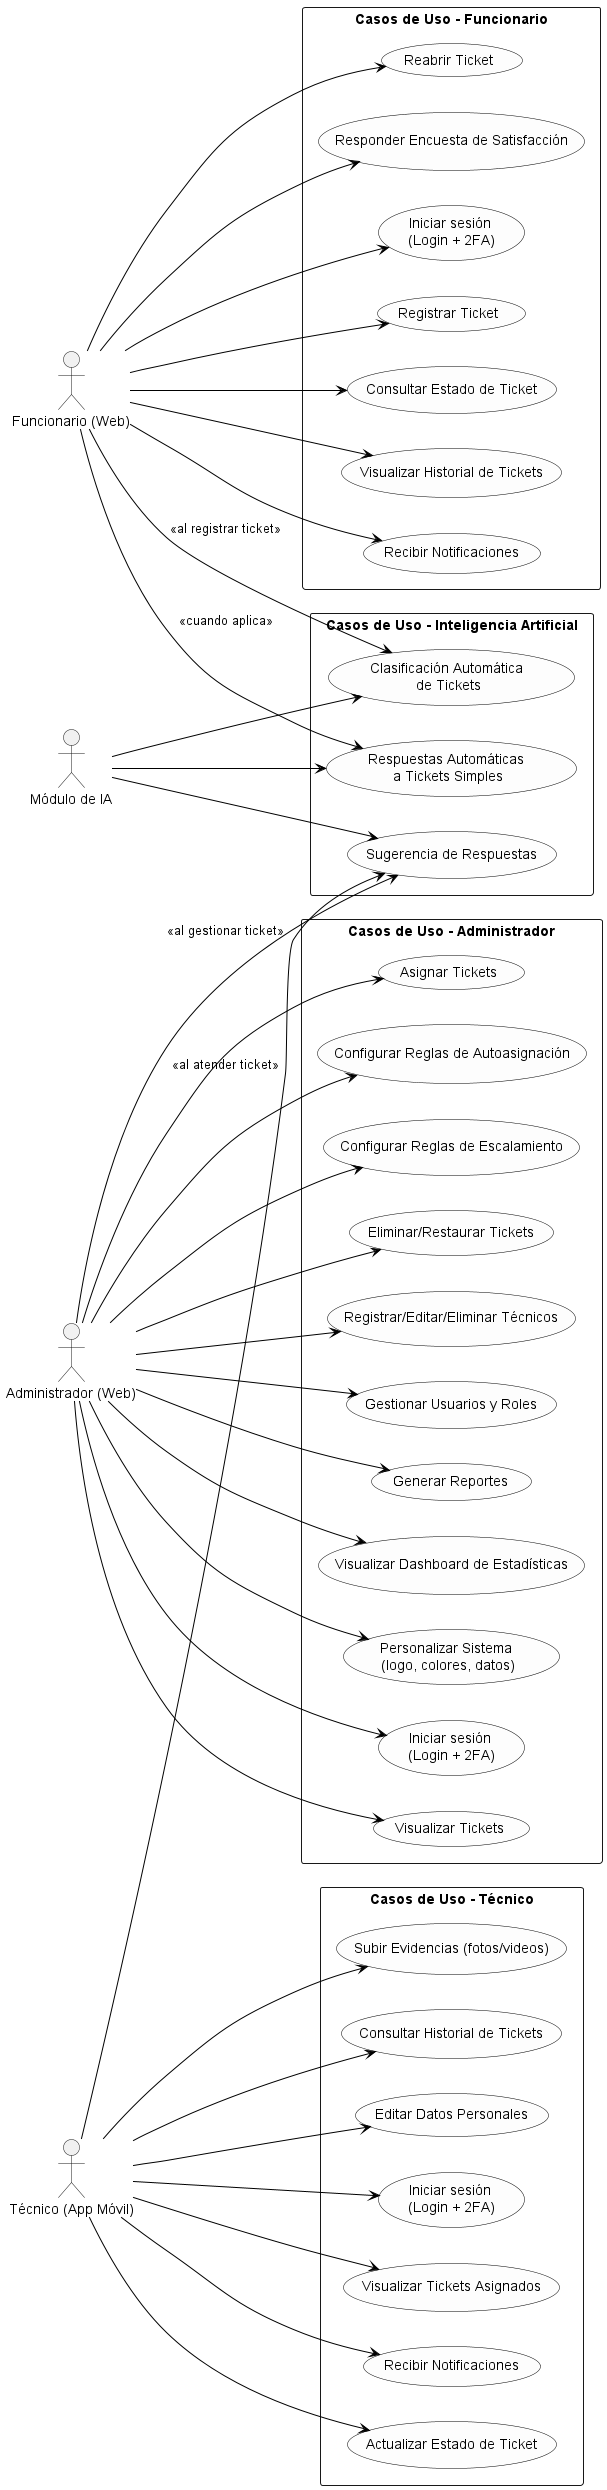

The diagram above was rendered by PlantUML. Its source (embedded in the PNG):
@startuml
left to right direction
skinparam packageStyle rectangle
skinparam usecase {
  BackgroundColor #FDFDFD
  BorderColor Black
  ArrowColor Black
}

' Actores principales
actor "Funcionario (Web)" as Funcionario
actor "Administrador (Web)" as Admin
actor "Técnico (App Móvil)" as Tecnico
actor "Módulo de IA" as IA

' ==========================
' Casos de Uso - Funcionario
' ==========================
rectangle "Casos de Uso - Funcionario" {
  usecase F1 as "Iniciar sesión \n(Login + 2FA)"
  usecase F2 as "Registrar Ticket"
  usecase F3 as "Consultar Estado de Ticket"
  usecase F4 as "Visualizar Historial de Tickets"
  usecase F5 as "Recibir Notificaciones"
  usecase F6 as "Reabrir Ticket"
  usecase F7 as "Responder Encuesta de Satisfacción"
}

' ==========================
' Casos de Uso - Administrador
' ==========================
rectangle "Casos de Uso - Administrador" {
  usecase A1 as "Iniciar sesión \n(Login + 2FA)"
  usecase A2 as "Visualizar Tickets"
  usecase A3 as "Asignar Tickets"
  usecase A4 as "Configurar Reglas de Autoasignación"
  usecase A5 as "Configurar Reglas de Escalamiento"
  usecase A6 as "Eliminar/Restaurar Tickets"
  usecase A7 as "Registrar/Editar/Eliminar Técnicos"
  usecase A8 as "Gestionar Usuarios y Roles"
  usecase A9 as "Generar Reportes"
  usecase A10 as "Visualizar Dashboard de Estadísticas"
  usecase A11 as "Personalizar Sistema \n(logo, colores, datos)"
}

' ==========================
' Casos de Uso - Técnico
' ==========================
rectangle "Casos de Uso - Técnico" {
  usecase T1 as "Iniciar sesión \n(Login + 2FA)"
  usecase T2 as "Visualizar Tickets Asignados"
  usecase T3 as "Recibir Notificaciones"
  usecase T4 as "Actualizar Estado de Ticket"
  usecase T5 as "Subir Evidencias (fotos/videos)"
  usecase T6 as "Consultar Historial de Tickets"
  usecase T7 as "Editar Datos Personales"
}

' ==========================
' Casos de Uso - Inteligencia Artificial
' ==========================
rectangle "Casos de Uso - Inteligencia Artificial" {
  usecase I1 as "Clasificación Automática \nde Tickets"
  usecase I2 as "Sugerencia de Respuestas"
  usecase I3 as "Respuestas Automáticas \na Tickets Simples"
}

' ==========================
' Relaciones
' ==========================
Funcionario --> F1
Funcionario --> F2
Funcionario --> F3
Funcionario --> F4
Funcionario --> F5
Funcionario --> F6
Funcionario --> F7

Admin --> A1
Admin --> A2
Admin --> A3
Admin --> A4
Admin --> A5
Admin --> A6
Admin --> A7
Admin --> A8
Admin --> A9
Admin --> A10
Admin --> A11

Tecnico --> T1
Tecnico --> T2
Tecnico --> T3
Tecnico --> T4
Tecnico --> T5
Tecnico --> T6
Tecnico --> T7

IA --> I1
IA --> I2
IA --> I3

' Interacciones IA con otros actores
Funcionario --> I1 : <<al registrar ticket>>
Funcionario --> I3 : <<cuando aplica>>
Admin --> I2 : <<al gestionar ticket>>
Tecnico --> I2 : <<al atender ticket>>
@enduml